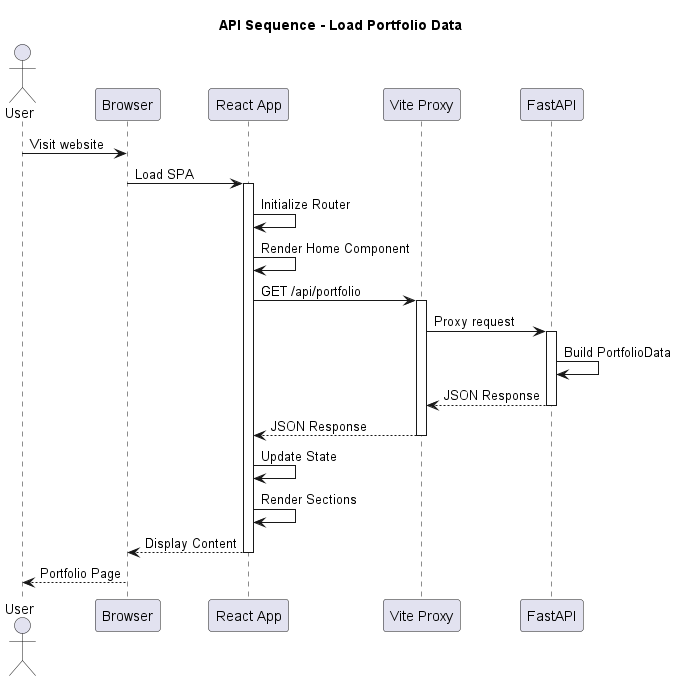

The diagram above was rendered by PlantUML. Its source (embedded in the PNG):
@startuml Sequence_API_Portfolio
title API Sequence - Load Portfolio Data

actor User
participant Browser
participant "React App" as React
participant "Vite Proxy" as Vite
participant "FastAPI" as API

User -> Browser: Visit website
Browser -> React: Load SPA
activate React

React -> React: Initialize Router
React -> React: Render Home Component

React -> Vite: GET /api/portfolio
activate Vite
Vite -> API: Proxy request
activate API
API -> API: Build PortfolioData
API --> Vite: JSON Response
deactivate API
Vite --> React: JSON Response
deactivate Vite

React -> React: Update State
React -> React: Render Sections
React --> Browser: Display Content
deactivate React
Browser --> User: Portfolio Page

@enduml